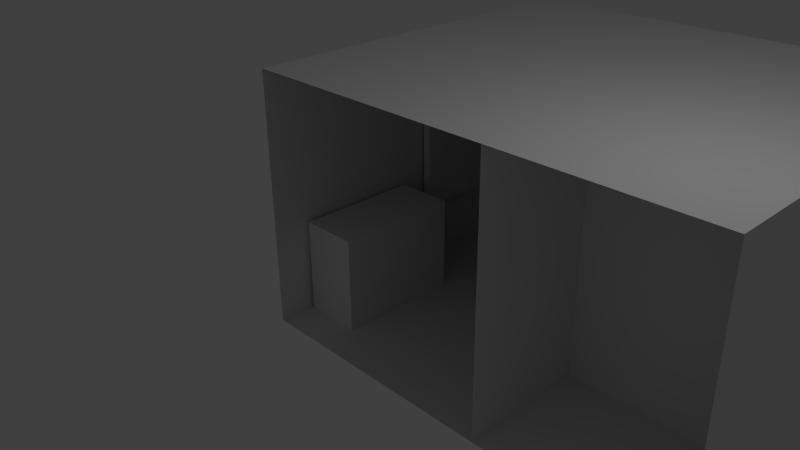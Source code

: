 # Source: oneRoom.blend  (saved by Blender 2.76.0; exported with 4.5.12 LTS)
import bpy
from mathutils import Matrix  # noqa: F401  (used for matrix-valued properties, if any)

bpy.ops.wm.read_factory_settings(use_empty=True)
scene = bpy.context.scene
scene.name = 'Scene'

# ---- collections
col_collection_1 = bpy.data.collections.new('Collection 1'); scene.collection.children.link(col_collection_1)

# ---- materials (node trees are filled in below, after node groups)
mat_tvframe = bpy.data.materials.new('TVFrame')
mat_tvframe.alpha_threshold = 0.0
mat_tvframe.use_transparent_shadow = False
mat_tvframe.roughness = 0.5
mat_tvscreen = bpy.data.materials.new('TVScreen')
mat_tvscreen.alpha_threshold = 0.0
mat_tvscreen.use_transparent_shadow = False
mat_tvscreen.roughness = 0.5
mat_material = bpy.data.materials.new('Material')
mat_material.alpha_threshold = 0.0
mat_material.use_transparent_shadow = False
mat_material.roughness = 0.5
mat_material.line_color = (0.0, 0.0, 0.0, 1.0)

# ---- material node trees

# ---- world
world_world = bpy.data.worlds.new('World'); scene.world = world_world
world_world.color = (0.05088, 0.05088, 0.05088)
world_world.use_sun_shadow = False
world_world.sun_shadow_jitter_overblur = 0.0
world_world.cycles.sampling_method = 'MANUAL'
world_world.cycles.sample_map_resolution = 256

# ---- cameras
cam_camera = bpy.data.cameras.new('Camera')
cam_camera.clip_end = 100.0
cam_camera.lens = 35.0
cam_camera.sensor_width = 32.0
cam_camera.sensor_height = 18.0
cam_camera.ortho_scale = 7.314
cam_camera.dof.focus_distance = 0.0
cam_camera.dof.aperture_fstop = 128.0

# ---- lights
light_lamp = bpy.data.lights.new('Lamp', 'POINT')
light_lamp.transmission_factor = 0.0
light_lamp.cutoff_distance = 30.0
light_lamp.energy = 100.0
light_lamp.shadow_buffer_clip_start = 1.001
light_lamp.shadow_soft_size = 0.1
light_lamp.shadow_maximum_resolution = 0.006
light_lamp.use_absolute_resolution = True
light_lamp.cycles.use_multiple_importance_sampling = False

# ---- meshes
me_cube_003 = bpy.data.meshes.new('Cube.003')
me_cube_003.from_pydata([(-2.144, 3.031, -1.0), (-2.144, 3.031, 1.0), (-2.144, 5.822, -1.0), (-2.144, 5.822, 1.0), (-2.011, 3.031, -1.0), (-2.011, 3.031, 1.0), (-2.011, 5.822, -1.0), (-2.011, 5.822, 1.0)], [], [(3, 7, 6, 2), (7, 5, 4, 6), (5, 1, 0, 4), (0, 2, 6, 4), (5, 7, 3, 1)])
me_cube_003.polygons.foreach_set('material_index', [0, 1, 0, 0, 0])
me_cube_003.materials.append(mat_tvframe)
me_cube_003.materials.append(mat_tvscreen)
me_cube_003.use_remesh_preserve_volume = False
me_cube_003.use_remesh_preserve_attributes = False
me_cube_003.use_mirror_vertex_groups = False
me_cube_003.update()
me_cube_002 = bpy.data.meshes.new('Cube.002')
me_cube_002.from_pydata([(-2.13, 0.5716, -2.006), (-2.13, 0.5716, -0.4894), (-2.13, 2.572, -2.006), (-2.13, 2.572, -0.4894), (-1.211, 0.5716, -2.006), (-1.211, 0.5716, -0.4894), (-1.211, 2.572, -2.006), (-1.211, 2.572, -0.4894)], [], [(1, 3, 2, 0), (3, 7, 6, 2), (7, 5, 4, 6), (5, 1, 0, 4), (0, 2, 6, 4), (5, 7, 3, 1)])
me_cube_002.use_remesh_preserve_volume = False
me_cube_002.use_remesh_preserve_attributes = False
me_cube_002.use_mirror_vertex_groups = False
me_cube_002.update()
me_cube_001 = bpy.data.meshes.new('Cube.001')
me_cube_001.from_pydata([(0.1096, 3.14, -2.03), (0.1096, 3.14, -0.5592), (0.1096, 5.741, -2.03), (0.1096, 5.741, -0.5592), (4.629, 3.14, -2.03), (4.629, 3.14, -0.5592), (4.629, 5.741, -2.03), (4.629, 5.741, -0.5592)], [], [(1, 3, 2, 0), (3, 7, 6, 2), (7, 5, 4, 6), (5, 1, 0, 4), (0, 2, 6, 4), (5, 7, 3, 1)])
me_cube_001.use_remesh_preserve_volume = False
me_cube_001.use_remesh_preserve_attributes = False
me_cube_001.use_mirror_vertex_groups = False
me_cube_001.update()
me_cube = bpy.data.meshes.new('Cube')
me_cube.from_pydata([(4.704, 6.082, -2.0), (4.704, 0.0, -2.0), (-2.186, 4.768e-07, -2.0), (-2.186, 6.082, -2.0), (4.704, 6.082, 2.0), (4.704, -1.192e-06, 2.0), (-2.186, 7.153e-07, 2.0), (-2.186, 6.082, 2.0), (2.407, 6.082, -2.0), (-0.8224, 6.082, -2.0), (2.407, 6.082, 2.0), (-0.8224, 6.082, 2.0), (2.407, 6.082, 1.129), (2.407, 6.082, -0.6667), (-0.8224, 6.082, 1.129), (-0.8224, 6.082, -0.6667), (2.346, 6.15, 1.095), (2.346, 6.15, -0.6329), (-0.7618, 6.15, 1.095), (-0.7618, 6.15, -0.6329), (4.704, 2.011, -2.0), (-2.186, 2.011, -2.0), (4.704, 2.011, 2.0), (-2.186, 2.011, 2.0), (1.769, -2.384e-07, 2.0), (1.769, 2.011, 2.0), (1.769, 2.384e-07, -2.0), (1.769, 2.011, -2.0)], [], [(27, 21, 2, 26), (25, 24, 6, 23), (0, 20, 1, 5, 22, 4), (2, 21, 3, 7, 23, 6), (11, 7, 3, 9, 15, 14), (4, 10, 12, 13, 8, 0), (13, 15, 9, 8), (10, 11, 14, 12), (15, 13, 17, 19), (16, 18, 19, 17), (14, 15, 19, 18), (13, 12, 16, 17), (12, 14, 18, 16), (0, 8, 9, 3, 21, 27, 20), (4, 22, 25, 23, 7, 11, 10), (22, 5, 24, 25), (20, 27, 26, 1), (24, 25, 27, 26), (20, 27, 25, 22)])
me_cube.materials.append(mat_material)
me_cube.use_remesh_preserve_volume = False
me_cube.use_remesh_preserve_attributes = False
me_cube.use_mirror_vertex_groups = False
me_cube.update()

# ---- objects
ob_tv = bpy.data.objects.new('TV', me_cube_003)
ob_cubboard = bpy.data.objects.new('Cubboard', me_cube_002)
ob_bed = bpy.data.objects.new('Bed', me_cube_001)
ob_cube = bpy.data.objects.new('Cube', me_cube)
ob_lamp = bpy.data.objects.new('Lamp', light_lamp)
ob_camera = bpy.data.objects.new('Camera', cam_camera)

# ---- transforms, parenting, visibility, modifiers, constraints
ob_tv.location = (0.0, 0.0, 0.0)
ob_tv.lineart.crease_threshold = 0.0
ob_cubboard.location = (0.0, 0.0, 0.0)
ob_cubboard.lineart.crease_threshold = 0.0
ob_bed.location = (0.0, 0.0, 0.0)
ob_bed.lineart.crease_threshold = 0.0
ob_cube.location = (0.0, 0.0, 0.0)
ob_cube.lock_rotations_4d = False
ob_cube.empty_display_type = 'ARROWS'
ob_cube.lineart.crease_threshold = 0.0
ob_lamp.location = (4.076, 1.005, 5.904)
ob_lamp.rotation_euler = (0.6503, 0.05522, 1.866)
ob_lamp.lock_rotations_4d = False
ob_lamp.empty_display_type = 'ARROWS'
ob_lamp.color = (0.0, 0.0, 0.0, 0.0)
ob_lamp.lineart.crease_threshold = 0.0
ob_camera.location = (7.481, -6.508, 5.344)
ob_camera.rotation_euler = (1.109, 0.01082, 0.8149)
ob_camera.lock_rotations_4d = False
ob_camera.empty_display_type = 'ARROWS'
ob_camera.color = (0.0, 0.0, 0.0, 0.0)
ob_camera.display_type = 'WIRE'
ob_camera.lineart.crease_threshold = 0.0

# ---- collection membership
col_collection_1.objects.link(ob_tv)
col_collection_1.objects.link(ob_cubboard)
col_collection_1.objects.link(ob_bed)
col_collection_1.objects.link(ob_cube)
col_collection_1.objects.link(ob_lamp)
col_collection_1.objects.link(ob_camera)

# ---- scene / render settings (as saved in the file)
scene.camera = ob_camera
scene.frame_start = 1; scene.frame_end = 250; scene.frame_set(1)
scene.render.engine = 'BLENDER_EEVEE_NEXT'
scene.render.resolution_percentage = 50
scene.render.dither_intensity = 0.0
scene.cycles.use_denoising = False
scene.cycles.samples = 10
scene.cycles.sampling_pattern = 'TABULATED_SOBOL'
scene.cycles.light_sampling_threshold = 0.0
scene.cycles.use_adaptive_sampling = False
scene.cycles.use_light_tree = False
scene.cycles.blur_glossy = 0.0
scene.cycles.pixel_filter_type = 'GAUSSIAN'
scene.cycles.sample_clamp_indirect = 0.0
scene.view_settings.view_transform = 'Standard'
bpy.context.view_layer.update()
